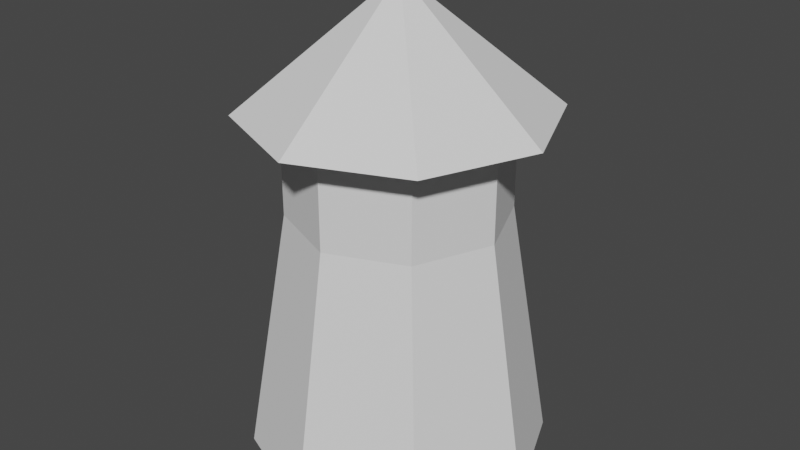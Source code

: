 # Source: Turret.blend  (saved by Blender 2.80.75; exported with 4.5.12 LTS)
import bpy
from mathutils import Matrix  # noqa: F401  (used for matrix-valued properties, if any)

bpy.ops.wm.read_factory_settings(use_empty=True)
scene = bpy.context.scene
scene.name = 'Scene'

# ---- collections
col_collection = bpy.data.collections.new('Collection'); scene.collection.children.link(col_collection)

# ---- world
world_world = bpy.data.worlds.new('World'); scene.world = world_world
world_world.use_nodes = True; world_world.node_tree.nodes.clear()
_N = world_world.node_tree.nodes; _L = world_world.node_tree.links
n0 = _N.new('ShaderNodeOutputWorld'); n0.name = 'World Output'; n0.location = (300, 300)
n1 = _N.new('ShaderNodeBackground'); n1.name = 'Background'; n1.location = (10, 300)
n1.inputs[0].default_value = (0.05088, 0.05088, 0.05088, 1.0)
_L.new(n1.outputs[0], n0.inputs[0])
n0.is_active_output = True
world_world.color = (0.05088, 0.05088, 0.05088)
world_world.use_sun_shadow = False
world_world.sun_shadow_jitter_overblur = 0.0

# ---- meshes
me_circle = bpy.data.meshes.new('Circle')
me_circle.from_pydata([(0.0, 1.0, -1.5), (-0.7071, 0.7071, -1.5), (-1.0, -4.371e-08, -1.5), (-0.7071, -0.7071, -1.5), (8.742e-08, -1.0, -1.5), (0.7071, -0.7071, -1.5), (1.0, 1.192e-08, -1.5), (0.7071, 0.7071, -1.5), (2.108e-09, 0.7171, 0.193), (-0.5071, 0.5071, 0.193), (-0.7171, -2.924e-08, 0.193), (-0.5071, -0.5071, 0.193), (6.48e-08, -0.7171, 0.193), (0.5071, -0.5071, 0.193), (0.7171, 1.066e-08, 0.193), (0.5071, 0.5071, 0.193), (2.108e-09, 0.7171, 0.7397), (-0.5071, 0.5071, 0.7397), (-0.7171, -2.924e-08, 0.7397), (-0.5071, -0.5071, 0.7397), (6.48e-08, -0.7171, 0.7397), (0.5071, -0.5071, 0.7397), (0.7171, 1.066e-08, 0.7397), (0.5071, 0.5071, 0.7397), (-1.526e-08, 1.009, 0.8587), (-0.7138, 0.7138, 0.8587), (-1.009, -4.42e-08, 0.8587), (-0.7138, -0.7138, 0.8587), (7.299e-08, -1.009, 0.8587), (0.7138, -0.7138, 0.8587), (1.009, 1.197e-08, 0.8587), (0.7138, 0.7138, 0.8587), (3.725e-08, 7.451e-09, 1.681)], [], [(7, 15, 14, 6), (5, 13, 12, 4), (3, 11, 10, 2), (1, 9, 8, 0), (0, 8, 15, 7), (6, 14, 13, 5), (4, 12, 11, 3), (2, 10, 9, 1), (11, 19, 18, 10), (9, 17, 16, 8), (8, 16, 23, 15), (14, 22, 21, 13), (12, 20, 19, 11), (10, 18, 17, 9), (15, 23, 22, 14), (13, 21, 20, 12), (23, 31, 30, 22), (21, 29, 28, 20), (19, 27, 26, 18), (17, 25, 24, 16), (16, 24, 31, 23), (22, 30, 29, 21), (20, 28, 27, 19), (18, 26, 25, 17), (28, 32, 27), (26, 32, 25), (31, 32, 30), (29, 32, 28), (27, 32, 26), (25, 32, 24), (24, 32, 31), (30, 32, 29)])
_uv = me_circle.uv_layers.new(name='UVMap')
_uv.uv.foreach_set('vector', [0.0, 0.0, 0.0, 0.0, 0.0, 0.0, 0.0, 0.0, 0.0, 0.0, 0.0, 0.0, 0.0, 0.0, 0.0, 0.0, 0.0, 0.0, 0.0, 0.0, 0.0, 0.0, 0.0, 0.0, 0.0, 0.0, 0.0, 0.0, 0.0, 0.0, 0.0, 0.0, 0.0, 0.0, 0.0, 0.0, 0.0, 0.0, 0.0, 0.0, 0.0, 0.0, 0.0, 0.0, 0.0, 0.0, 0.0, 0.0, 0.0, 0.0, 0.0, 0.0, 0.0, 0.0, 0.0, 0.0, 0.0, 0.0, 0.0, 0.0, 0.0, 0.0, 0.0, 0.0, 0.0, 0.0, 0.0, 0.0, 0.0, 0.0, 0.0, 0.0, 0.0, 0.0, 0.0, 0.0, 0.0, 0.0, 0.0, 0.0, 0.0, 0.0, 0.0, 0.0, 0.0, 0.0, 0.0, 0.0, 0.0, 0.0, 0.0, 0.0, 0.0, 0.0, 0.0, 0.0, 0.0, 0.0, 0.0, 0.0, 0.0, 0.0, 0.0, 0.0, 0.0, 0.0, 0.0, 0.0, 0.0, 0.0, 0.0, 0.0, 0.0, 0.0, 0.0, 0.0, 0.0, 0.0, 0.0, 0.0, 0.0, 0.0, 0.0, 0.0, 0.0, 0.0, 0.0, 0.0, 0.0, 0.0, 0.0, 0.0, 0.0, 0.0, 0.0, 0.0, 0.0, 0.0, 0.0, 0.0, 0.0, 0.0, 0.0, 0.0, 0.0, 0.0, 0.0, 0.0, 0.0, 0.0, 0.0, 0.0, 0.0, 0.0, 0.0, 0.0, 0.0, 0.0, 0.0, 0.0, 0.0, 0.0, 0.0, 0.0, 0.0, 0.0, 0.0, 0.0, 0.0, 0.0, 0.0, 0.0, 0.0, 0.0, 0.0, 0.0, 0.0, 0.0, 0.0, 0.0, 0.0, 0.0, 0.0, 0.0, 0.0, 0.0, 0.0, 0.0, 0.0, 0.0, 0.0, 0.0, 0.0, 0.0, 0.0, 0.0, 0.0, 0.0, 0.0, 0.0, 0.0, 0.0, 0.0, 0.0, 0.0, 0.0, 0.0, 0.0, 0.0, 0.0, 0.0, 0.0, 0.0, 0.0, 0.0, 0.0, 0.0, 0.0, 0.0, 0.0, 0.0, 0.0, 0.0, 0.0, 0.0, 0.0, 0.0, 0.0, 0.0, 0.0, 0.0, 0.0, 0.0, 0.0, 0.0, 0.0, 0.0, 0.0, 0.0, 0.0])
me_circle.use_remesh_preserve_volume = False
me_circle.use_remesh_preserve_attributes = False
me_circle.use_mirror_vertex_groups = False
me_circle.update()

# ---- objects
ob_turret = bpy.data.objects.new('Turret', me_circle)

# ---- transforms, parenting, visibility, modifiers, constraints
ob_turret.location = (0.0, 0.0, 0.0)
ob_turret.lineart.crease_threshold = 0.0

# ---- collection membership
col_collection.objects.link(ob_turret)

# ---- scene / render settings (as saved in the file)
scene.frame_start = 1; scene.frame_end = 250; scene.frame_set(1)
scene.render.engine = 'BLENDER_EEVEE_NEXT'
scene.cycles.use_denoising = False
scene.cycles.samples = 128
scene.cycles.sampling_pattern = 'TABULATED_SOBOL'
scene.cycles.use_adaptive_sampling = False
scene.cycles.use_light_tree = False
scene.view_settings.view_transform = 'Filmic'
bpy.context.view_layer.update()

# ---- added for rendering (the .blend has no active camera and no usable light): camera, sun
cam_auto = bpy.data.cameras.new('AutoCamera')
cam_auto.lens = 50.0
cam_auto.sensor_width = 36.0
cam_auto.clip_end = 1000.0
ob_auto_camera = bpy.data.objects.new('AutoCamera', cam_auto)
scene.collection.objects.link(ob_auto_camera)
ob_auto_camera.location = (3.955, -4.746, 3.25464)
ob_auto_camera.rotation_euler = (1.09748, -7.21219e-08, 0.694738)
scene.camera = ob_auto_camera
light_auto_sun = bpy.data.lights.new('AutoSun', 'SUN')
light_auto_sun.energy = 3.0
light_auto_sun.angle = 0.0523599
ob_auto_sun = bpy.data.objects.new('AutoSun', light_auto_sun)
scene.collection.objects.link(ob_auto_sun)
ob_auto_sun.rotation_euler = (0.872665, 0.174533, 0.523599)
bpy.context.view_layer.update()
